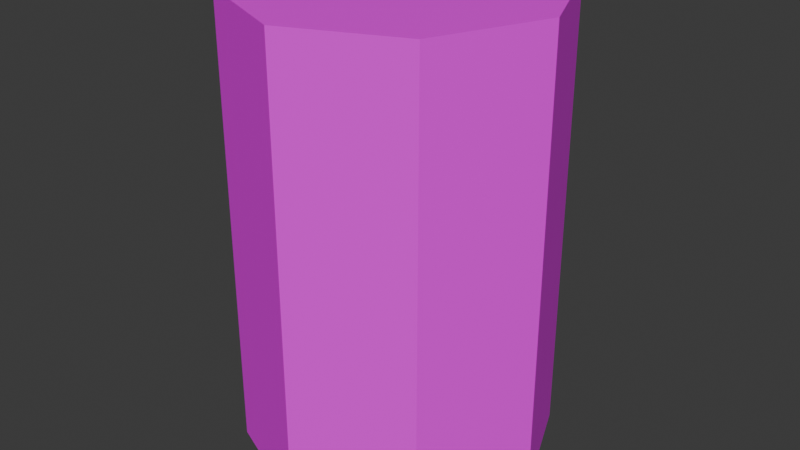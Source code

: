 # Source: Battery.blend  (saved by Blender 4.2.66; exported with 4.5.12 LTS)
import bpy
from mathutils import Matrix  # noqa: F401  (used for matrix-valued properties, if any)

bpy.ops.wm.read_factory_settings(use_empty=True)
scene = bpy.context.scene
scene.name = 'Scene'

# ---- collections
col_collection = bpy.data.collections.new('Collection'); scene.collection.children.link(col_collection)

# ---- images (referenced by path relative to the original .blend; pixels are not part of the script)
import os
ASSET_DIR = os.environ.get("B2B_ASSET_DIR", "")  # directory of the original .blend (textures are referenced by path, not embedded)
HERE = os.path.dirname(os.path.abspath(__file__))  # packed textures are extracted next to this script under _unpacked/

def load_image(name, relpath, width, height, colorspace="sRGB"):
    """Load a texture the original file referenced (path relative to the .blend, or extracted next to this script)."""
    p = next((c for c in (os.path.join(HERE, relpath), os.path.join(ASSET_DIR, relpath)) if relpath and os.path.exists(c)), "")
    if p:
        img = bpy.data.images.load(p, check_existing=True)
        img.name = name
    else:  # same state as the original file: an image datablock whose file is absent (Cycles renders it pink)
        img = bpy.data.images.new(name, width, height)
        img.source = "FILE"
        img.filepath = "//" + (relpath or name)
    img.colorspace_settings.name = colorspace
    return img
img_batterymat_png = load_image('BatteryMat.png', 'BatteryMat.png', 1024, 1024, 'sRGB')

# ---- materials (node trees are filled in below, after node groups)
mat_material_001 = bpy.data.materials.new('Material.001')

# ---- material node trees
mat_material_001.use_nodes = True; mat_material_001.node_tree.nodes.clear()
_N = mat_material_001.node_tree.nodes; _L = mat_material_001.node_tree.links
n0 = _N.new('ShaderNodeBsdfPrincipled'); n0.name = 'Principled BSDF'; n0.location = (10, 300)
n1 = _N.new('ShaderNodeOutputMaterial'); n1.name = 'Material Output'; n1.location = (300, 300)
n2 = _N.new('ShaderNodeTexImage'); n2.name = 'Image Texture'; n2.location = (-280, 275)
n2.image = img_batterymat_png
_L.new(n0.outputs[0], n1.inputs[0])
_L.new(n2.outputs[0], n0.inputs[0])
n1.is_active_output = True

# ---- world
world_world = bpy.data.worlds.new('World'); scene.world = world_world
world_world.use_nodes = True; world_world.node_tree.nodes.clear()
_N = world_world.node_tree.nodes; _L = world_world.node_tree.links
n0 = _N.new('ShaderNodeOutputWorld'); n0.name = 'World Output'; n0.location = (300, 300)
n1 = _N.new('ShaderNodeBackground'); n1.name = 'Background'; n1.location = (10, 300)
n1.inputs[0].default_value = (0.05088, 0.05088, 0.05088, 1.0)
_L.new(n1.outputs[0], n0.inputs[0])
n0.is_active_output = True
world_world.color = (0.05088, 0.05088, 0.05088)
world_world.sun_shadow_jitter_overblur = 0.0

# ---- meshes
me_cube_002 = bpy.data.meshes.new('Cube.002')
me_cube_002.from_pydata([(-0.05248, 0.05248, 0.1089), (-0.05248, 0.05248, -0.1089), (-0.05248, -0.05248, 0.1089), (-0.05248, -0.05248, -0.1089), (0.05248, 0.05248, 0.1089), (0.05248, 0.05248, -0.1089), (0.05248, -0.05248, 0.1089), (0.05248, -0.05248, -0.1089), (0.0, -0.07498, 0.1089), (0.0, -0.07498, -0.1089), (0.0, 0.07498, 0.1089), (0.0, 0.07498, -0.1089), (-0.07498, -9.517e-09, 0.1089), (-0.07498, 9.517e-09, -0.1089), (0.07498, -9.517e-09, 0.1089), (0.07498, 9.517e-09, -0.1089), (0.0, 9.517e-09, -0.1089), (0.0, -9.517e-09, 0.1089)], [], [(12, 13, 3, 2), (8, 9, 7, 6), (14, 15, 5, 4), (10, 11, 1, 0), (17, 14, 4, 10), (16, 13, 1, 11), (15, 16, 11, 5), (12, 17, 10, 0), (4, 5, 11, 10), (2, 3, 9, 8), (2, 8, 17, 12), (7, 9, 16, 15), (9, 3, 13, 16), (8, 6, 14, 17), (6, 7, 15, 14), (0, 1, 13, 12)])
_uv = me_cube_002.uv_layers.new(name='UVMap')
_uv.uv.foreach_set('vector', [0.875, 1.0, 0.875, 0.0, 1.0, 0.0, 1.0, 1.0, 0.125, 1.0, 0.125, 0.0, 0.25, 0.0, 0.25, 1.0, 0.375, 1.0, 0.375, 0.0, 0.5, 0.0, 0.5, 1.0, 0.625, 1.0, 0.625, 0.0, 0.75, 0.0, 0.75, 1.0, 0.4366, 0.9621, 0.4707, 0.9632, 0.4905, 0.9686, 0.5137, 0.9713, 0.5339, 0.03436, 0.5665, 0.03517, 0.5497, 0.03942, 0.534, 0.04106, 0.502, 0.03357, 0.5339, 0.03436, 0.534, 0.04106, 0.5184, 0.03869, 0.5569, 0.9654, 0.5902, 0.9665, 0.5137, 0.9713, 0.5369, 0.9698, 0.5, 1.0, 0.5, 0.0, 0.625, 0.0, 0.625, 1.0, 0.0, 1.0, 0.0, 0.0, 0.125, 0.0, 0.125, 1.0, 0.4208, 0.9567, 0.4371, 0.9551, 0.4366, 0.9621, 0.4033, 0.961, 0.4832, 0.02832, 0.4611, 0.0256, 0.5339, 0.03436, 0.502, 0.03357, 0.4611, 0.0256, 0.4388, 0.0269, 0.5665, 0.03517, 0.5339, 0.03436, 0.4371, 0.9551, 0.4534, 0.9578, 0.4707, 0.9632, 0.4366, 0.9621, 0.25, 1.0, 0.25, 0.0, 0.375, 0.0, 0.375, 1.0, 0.75, 1.0, 0.75, 0.0, 0.875, 0.0, 0.875, 1.0])
me_cube_002.materials.append(mat_material_001)
me_cube_002.update()

# ---- objects
ob_battery = bpy.data.objects.new('Battery', me_cube_002)

# ---- transforms, parenting, visibility, modifiers, constraints
ob_battery.location = (0.0, 0.0, 0.0)

# ---- collection membership
col_collection.objects.link(ob_battery)

# ---- scene / render settings (as saved in the file)
scene.frame_start = 1; scene.frame_end = 250; scene.frame_set(1)
scene.render.engine = 'BLENDER_EEVEE_NEXT'
bpy.context.view_layer.update()

# ---- added for rendering (the .blend has no active camera and no usable light): camera, sun
cam_auto = bpy.data.cameras.new('AutoCamera')
cam_auto.lens = 50.0
cam_auto.sensor_width = 36.0
cam_auto.clip_end = 1000.0
ob_auto_camera = bpy.data.objects.new('AutoCamera', cam_auto)
scene.collection.objects.link(ob_auto_camera)
ob_auto_camera.location = (0.281216, -0.337459, 0.224973)
ob_auto_camera.rotation_euler = (1.09748, -7.21219e-08, 0.694738)
scene.camera = ob_auto_camera
light_auto_sun = bpy.data.lights.new('AutoSun', 'SUN')
light_auto_sun.energy = 3.0
light_auto_sun.angle = 0.0523599
ob_auto_sun = bpy.data.objects.new('AutoSun', light_auto_sun)
scene.collection.objects.link(ob_auto_sun)
ob_auto_sun.rotation_euler = (0.872665, 0.174533, 0.523599)
bpy.context.view_layer.update()
